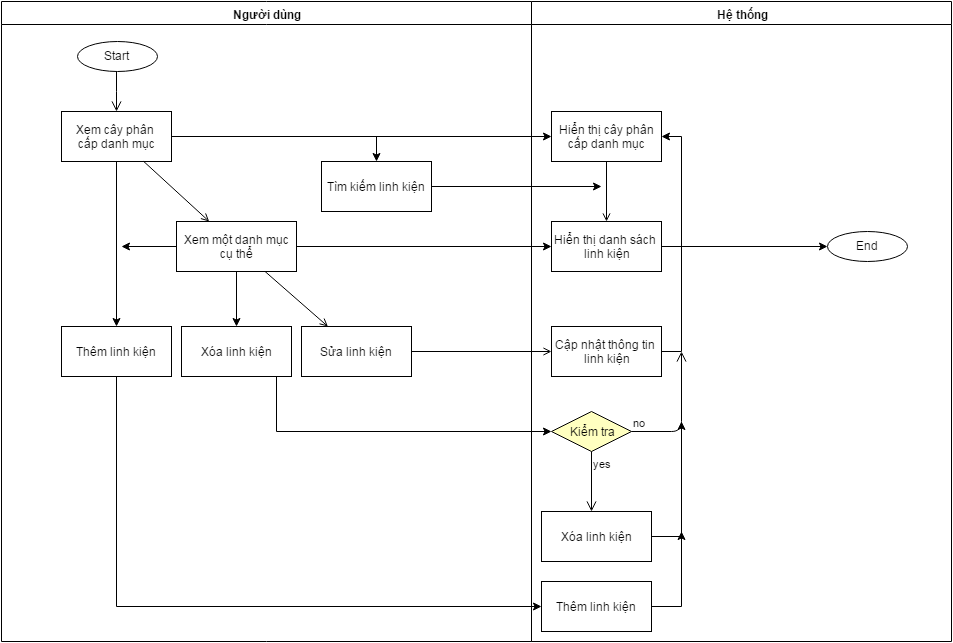

The diagram above was exported from draw.io. Its source (the exported page's mxGraphModel, read from the mxfile embedded in the PNG):
<mxGraphModel dx="1834" dy="736" grid="1" gridSize="10" guides="1" tooltips="1" connect="1" arrows="1" fold="1" page="0" pageScale="1" pageWidth="1169" pageHeight="826" background="#ffffff" math="0">
  <root>
    <mxCell id="0" style=";html=1;" />
    <mxCell id="1" style=";html=1;" parent="0" />
    <mxCell id="2" value="Người dùng" style="swimlane;whiteSpace=wrap;html=1;" parent="1" vertex="1">
      <mxGeometry x="-230" y="20" width="530" height="640" as="geometry" />
    </mxCell>
    <mxCell id="6" value="" style="edgeStyle=elbowEdgeStyle;elbow=horizontal;verticalAlign=bottom;endArrow=open;endSize=8;strokeColor=#000000;endFill=1;rounded=0;html=1;" parent="2" target="7" edge="1">
      <mxGeometry x="100" y="40" as="geometry">
        <mxPoint x="115" y="110" as="targetPoint" />
        <mxPoint x="115" y="70" as="sourcePoint" />
      </mxGeometry>
    </mxCell>
    <mxCell id="61" style="edgeStyle=orthogonalEdgeStyle;rounded=0;html=1;entryX=0.5;entryY=0;jettySize=auto;orthogonalLoop=1;" edge="1" parent="2" source="7" target="60">
      <mxGeometry relative="1" as="geometry" />
    </mxCell>
    <mxCell id="72" style="edgeStyle=orthogonalEdgeStyle;rounded=0;html=1;exitX=1;exitY=0.5;entryX=0.5;entryY=0;jettySize=auto;orthogonalLoop=1;strokeColor=#000000;" edge="1" parent="2" source="7" target="71">
      <mxGeometry relative="1" as="geometry" />
    </mxCell>
    <mxCell id="7" value="Xem cây phân&amp;nbsp;&lt;div&gt;cấp danh mục&lt;/div&gt;" style="text;html=1;fillColor=#ffffff;strokeColor=#000000;align=center;verticalAlign=middle;" parent="2" vertex="1">
      <mxGeometry x="60" y="110" width="110" height="50" as="geometry" />
    </mxCell>
    <mxCell id="48" style="edgeStyle=orthogonalEdgeStyle;rounded=0;html=1;entryX=0.5;entryY=0;jettySize=auto;orthogonalLoop=1;" edge="1" parent="2" source="8" target="47">
      <mxGeometry relative="1" as="geometry" />
    </mxCell>
    <mxCell id="8" value="Xem một danh mục&lt;div&gt;cụ thể&lt;/div&gt;" style="text;html=1;fillColor=#ffffff;strokeColor=#000000;align=center;verticalAlign=middle;" parent="2" vertex="1">
      <mxGeometry x="175" y="220" width="120" height="50" as="geometry" />
    </mxCell>
    <mxCell id="9" value="" style="endArrow=open;strokeColor=#000000;endFill=1;rounded=0;html=1;" parent="2" source="7" target="8" edge="1">
      <mxGeometry relative="1" as="geometry" />
    </mxCell>
    <mxCell id="10" value="Sửa linh kiện" style="text;html=1;fillColor=#ffffff;strokeColor=#000000;align=center;verticalAlign=middle;" parent="2" vertex="1">
      <mxGeometry x="300" y="325" width="110" height="50" as="geometry" />
    </mxCell>
    <mxCell id="11" value="" style="endArrow=open;strokeColor=#000000;endFill=1;rounded=0;html=1;" parent="2" source="8" target="10" edge="1">
      <mxGeometry relative="1" as="geometry" />
    </mxCell>
    <mxCell id="47" value="Xóa linh kiện" style="text;html=1;fillColor=#ffffff;strokeColor=#000000;align=center;verticalAlign=middle;" vertex="1" parent="2">
      <mxGeometry x="180" y="325" width="110" height="50" as="geometry" />
    </mxCell>
    <mxCell id="49" value="Start" style="ellipse" vertex="1" parent="2">
      <mxGeometry x="75.5" y="40" width="80" height="30" as="geometry" />
    </mxCell>
    <mxCell id="50" style="edgeStyle=orthogonalEdgeStyle;rounded=0;html=1;exitX=0.5;exitY=1;entryX=0.5;entryY=1;jettySize=auto;orthogonalLoop=1;" edge="1" parent="2" source="49" target="49">
      <mxGeometry relative="1" as="geometry" />
    </mxCell>
    <mxCell id="60" value="Thêm linh kiện" style="text;html=1;fillColor=#ffffff;strokeColor=#000000;align=center;verticalAlign=middle;" vertex="1" parent="2">
      <mxGeometry x="60" y="325" width="110" height="50" as="geometry" />
    </mxCell>
    <mxCell id="71" value="Tìm kiếm linh kiện" style="text;html=1;fillColor=#ffffff;strokeColor=#000000;align=center;verticalAlign=middle;" vertex="1" parent="2">
      <mxGeometry x="320" y="160" width="110" height="50" as="geometry" />
    </mxCell>
    <mxCell id="3" value="Hệ thống" style="swimlane;whiteSpace=wrap;html=1;" parent="1" vertex="1">
      <mxGeometry x="300" y="20" width="420" height="640" as="geometry" />
    </mxCell>
    <mxCell id="15" value="Hiển thị cây phân&lt;div&gt;cấp danh mục&lt;/div&gt;" style="text;html=1;fillColor=#ffffff;strokeColor=#000000;align=center;verticalAlign=middle;" parent="3" vertex="1">
      <mxGeometry x="20" y="110" width="110" height="50" as="geometry" />
    </mxCell>
    <mxCell id="62" style="edgeStyle=orthogonalEdgeStyle;rounded=0;html=1;exitX=1;exitY=0.5;entryX=0;entryY=0.5;jettySize=auto;orthogonalLoop=1;" edge="1" parent="3" source="16" target="51">
      <mxGeometry relative="1" as="geometry" />
    </mxCell>
    <mxCell id="16" value="Hiển thị danh sách&amp;nbsp;&lt;div&gt;linh kiện&lt;/div&gt;" style="text;html=1;fillColor=#ffffff;strokeColor=#000000;align=center;verticalAlign=middle;" parent="3" vertex="1">
      <mxGeometry x="20" y="220" width="110" height="50" as="geometry" />
    </mxCell>
    <mxCell id="17" value="" style="endArrow=open;strokeColor=#000000;endFill=1;rounded=0;html=1;" parent="3" source="15" target="16" edge="1">
      <mxGeometry relative="1" as="geometry" />
    </mxCell>
    <mxCell id="46" style="edgeStyle=orthogonalEdgeStyle;rounded=0;html=1;entryX=1;entryY=0.5;jettySize=auto;orthogonalLoop=1;" edge="1" parent="3" source="18" target="15">
      <mxGeometry relative="1" as="geometry">
        <Array as="points">
          <mxPoint x="150" y="350" />
          <mxPoint x="150" y="135" />
        </Array>
      </mxGeometry>
    </mxCell>
    <mxCell id="18" value="Cập nhật thông tin&amp;nbsp;&lt;div&gt;linh kiện&lt;/div&gt;" style="text;html=1;fillColor=#ffffff;strokeColor=#000000;align=center;verticalAlign=middle;" parent="3" vertex="1">
      <mxGeometry x="20" y="325" width="110" height="50" as="geometry" />
    </mxCell>
    <mxCell id="51" value="End" style="ellipse" vertex="1" parent="3">
      <mxGeometry x="295.5" y="230" width="80" height="30" as="geometry" />
    </mxCell>
    <mxCell id="54" value="Kiểm tra" style="rhombus;whiteSpace=wrap;html=1;fillColor=#ffffc0;strokeColor=#000000;" vertex="1" parent="3">
      <mxGeometry x="20" y="410" width="80" height="40" as="geometry" />
    </mxCell>
    <mxCell id="55" value="no" style="edgeStyle=orthogonalEdgeStyle;html=1;align=left;verticalAlign=bottom;endArrow=open;endSize=8;strokeColor=#000000;" edge="1" source="54" parent="3">
      <mxGeometry x="-1" relative="1" as="geometry">
        <mxPoint x="150" y="350" as="targetPoint" />
      </mxGeometry>
    </mxCell>
    <mxCell id="56" value="yes" style="edgeStyle=orthogonalEdgeStyle;html=1;align=left;verticalAlign=top;endArrow=open;endSize=8;strokeColor=#000000;" edge="1" source="54" parent="3">
      <mxGeometry x="-1" relative="1" as="geometry">
        <mxPoint x="60" y="510" as="targetPoint" />
      </mxGeometry>
    </mxCell>
    <mxCell id="58" value="Xóa linh kiện" style="text;html=1;fillColor=#ffffff;strokeColor=#000000;align=center;verticalAlign=middle;" vertex="1" parent="3">
      <mxGeometry x="10" y="510" width="110" height="50" as="geometry" />
    </mxCell>
    <mxCell id="63" value="Thêm linh kiện" style="text;html=1;fillColor=#ffffff;strokeColor=#000000;align=center;verticalAlign=middle;" vertex="1" parent="3">
      <mxGeometry x="10" y="580" width="110" height="50" as="geometry" />
    </mxCell>
    <mxCell id="20" value="" style="endArrow=open;strokeColor=#000000;endFill=1;rounded=0;html=1;" parent="1" source="10" target="18" edge="1">
      <mxGeometry relative="1" as="geometry" />
    </mxCell>
    <mxCell id="43" value="" style="edgeStyle=orthogonalEdgeStyle;rounded=0;html=1;jettySize=auto;orthogonalLoop=1;entryX=0;entryY=0.5;" edge="1" parent="1" source="7" target="15">
      <mxGeometry relative="1" as="geometry">
        <mxPoint x="290" y="155" as="targetPoint" />
        <Array as="points" />
      </mxGeometry>
    </mxCell>
    <mxCell id="44" style="edgeStyle=orthogonalEdgeStyle;rounded=0;html=1;jettySize=auto;orthogonalLoop=1;" edge="1" parent="1" source="8" target="16">
      <mxGeometry relative="1" as="geometry" />
    </mxCell>
    <mxCell id="57" style="edgeStyle=orthogonalEdgeStyle;rounded=0;html=1;entryX=0;entryY=0.5;jettySize=auto;orthogonalLoop=1;" edge="1" parent="1" source="47" target="54">
      <mxGeometry relative="1" as="geometry">
        <Array as="points">
          <mxPoint x="45" y="450" />
        </Array>
      </mxGeometry>
    </mxCell>
    <mxCell id="59" style="edgeStyle=orthogonalEdgeStyle;rounded=0;html=1;jettySize=auto;orthogonalLoop=1;" edge="1" parent="1" source="58">
      <mxGeometry relative="1" as="geometry">
        <mxPoint x="450" y="440" as="targetPoint" />
      </mxGeometry>
    </mxCell>
    <mxCell id="64" style="edgeStyle=orthogonalEdgeStyle;rounded=0;html=1;entryX=0;entryY=0.5;jettySize=auto;orthogonalLoop=1;" edge="1" parent="1" source="60" target="63">
      <mxGeometry relative="1" as="geometry">
        <Array as="points">
          <mxPoint x="-115" y="625" />
        </Array>
      </mxGeometry>
    </mxCell>
    <mxCell id="65" style="edgeStyle=orthogonalEdgeStyle;rounded=0;html=1;jettySize=auto;orthogonalLoop=1;" edge="1" parent="1" source="63">
      <mxGeometry relative="1" as="geometry">
        <mxPoint x="450" y="550" as="targetPoint" />
      </mxGeometry>
    </mxCell>
    <mxCell id="70" style="edgeStyle=orthogonalEdgeStyle;rounded=0;html=1;jettySize=auto;orthogonalLoop=1;strokeColor=#000000;" edge="1" parent="1" source="8">
      <mxGeometry relative="1" as="geometry">
        <mxPoint x="-110" y="265" as="targetPoint" />
      </mxGeometry>
    </mxCell>
    <mxCell id="73" style="edgeStyle=orthogonalEdgeStyle;rounded=0;html=1;jettySize=auto;orthogonalLoop=1;strokeColor=#000000;" edge="1" parent="1" source="71">
      <mxGeometry relative="1" as="geometry">
        <mxPoint x="370" y="205" as="targetPoint" />
      </mxGeometry>
    </mxCell>
  </root>
</mxGraphModel>